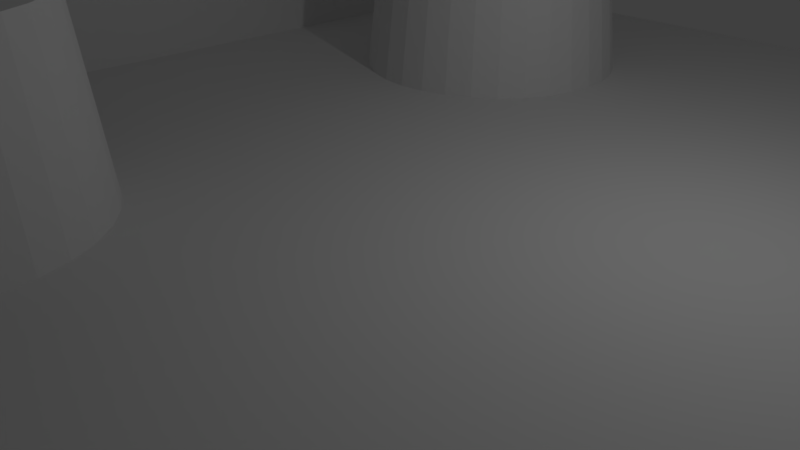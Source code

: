 # Source: blend.blend  (saved by Blender 2.79.0; exported with 4.5.12 LTS)
import bpy
from mathutils import Matrix  # noqa: F401  (used for matrix-valued properties, if any)

bpy.ops.wm.read_factory_settings(use_empty=True)
scene = bpy.context.scene
scene.name = 'Scene'

# ---- collections
col_collection_1 = bpy.data.collections.new('Collection 1'); scene.collection.children.link(col_collection_1)

# ---- world
world_world = bpy.data.worlds.new('World'); scene.world = world_world
world_world.color = (0.05088, 0.05088, 0.05088)
world_world.use_sun_shadow = False
world_world.sun_shadow_jitter_overblur = 0.0
world_world.cycles.sampling_method = 'MANUAL'

# ---- cameras
cam_camera = bpy.data.cameras.new('Camera')
cam_camera.clip_end = 100.0
cam_camera.lens = 35.0
cam_camera.sensor_width = 32.0
cam_camera.sensor_height = 18.0
cam_camera.ortho_scale = 7.314
cam_camera.dof.focus_distance = 0.0
cam_camera.dof.aperture_fstop = 128.0

# ---- lights
light_lamp = bpy.data.lights.new('Lamp', 'POINT')
light_lamp.transmission_factor = 0.0
light_lamp.cutoff_distance = 30.0
light_lamp.energy = 100.0
light_lamp.shadow_buffer_clip_start = 1.001
light_lamp.shadow_soft_size = 0.1
light_lamp.shadow_maximum_resolution = 0.006
light_lamp.use_absolute_resolution = True

# ---- meshes
me_cube_005 = bpy.data.meshes.new('Cube.005')
me_cube_005.from_pydata([(0.147, 130.6, 44.88), (0.147, 149.6, 44.88), (3.147, 149.6, 44.88), (3.147, 130.6, 44.88), (3.147, 122.6, 44.88), (0.147, 122.6, 44.88), (0.147, 130.6, 45.88), (0.147, 149.6, 45.88), (0.147, 157.6, 44.88), (3.147, 157.6, 44.88), (3.147, 149.6, 40.38), (3.147, 130.6, 40.38), (0.147, 122.6, 45.88), (3.147, 122.6, 40.38), (3.147, 121.6, 44.88), (0.147, 121.6, 44.88), (0.147, 157.6, 45.88), (3.147, 130.6, 45.88), (3.147, 149.6, 45.88), (3.147, 157.6, 40.38), (0.147, 158.6, 44.88), (3.147, 158.6, 44.88), (7.953, 130.6, 40.38), (7.953, 149.6, 40.38), (3.147, 122.6, 45.88), (0.147, 121.6, 45.88), (3.147, 121.6, 40.38), (20.15, 130.6, 40.38), (20.15, 122.6, 40.38), (3.147, 121.6, 45.88), (3.147, 157.6, 45.88), (0.147, 158.6, 45.88), (20.15, 130.6, 45.88), (20.15, 149.6, 45.88), (3.147, 158.6, 40.38), (20.15, 157.6, 40.38), (20.15, 149.6, 40.38), (3.147, 158.6, 45.88), (20.15, 122.6, 45.88), (0.147, 122.6, 52.88), (3.147, 122.6, 52.88), (0.147, 121.6, 52.88), (20.15, 121.6, 44.88), (20.15, 121.6, 40.38), (20.15, 130.6, 44.88), (20.15, 122.6, 44.88), (20.15, 130.6, 42.66), (20.15, 121.6, 45.88), (3.147, 121.6, 52.88), (20.15, 157.6, 45.88), (3.147, 157.6, 52.88), (0.147, 157.6, 52.88), (0.147, 158.6, 52.88), (20.15, 149.6, 44.88), (20.15, 158.6, 44.88), (20.15, 158.6, 40.38), (20.15, 157.6, 44.88), (20.15, 149.6, 42.66), (20.15, 158.6, 45.88), (3.147, 158.6, 52.88), (20.15, 122.6, 52.88), (20.15, 132.1, 42.66), (20.15, 148.0, 42.66), (20.15, 121.6, 52.88), (20.15, 157.6, 52.88), (20.15, 158.6, 52.88), (16.53, 132.7, 45.8), (16.13, 132.8, 45.8), (15.75, 133.0, 45.8), (15.43, 133.3, 45.8), (15.16, 133.6, 45.8), (14.96, 134.0, 45.8), (14.84, 134.4, 45.8), (14.8, 134.8, 45.8), (14.84, 135.2, 45.8), (14.96, 135.6, 45.8), (15.16, 136.0, 45.8), (15.43, 136.3, 45.8), (15.75, 136.6, 45.8), (16.13, 136.8, 45.8), (16.53, 136.9, 45.8), (16.95, 137.0, 45.8), (17.37, 136.9, 45.8), (17.78, 136.8, 45.8), (18.15, 136.6, 45.8), (18.48, 136.3, 45.8), (18.75, 136.0, 45.8), (18.95, 135.6, 45.8), (19.07, 135.2, 45.8), (19.11, 134.8, 45.8), (19.07, 134.4, 45.8), (18.95, 134.0, 45.8), (18.75, 133.6, 45.8), (18.48, 133.3, 45.8), (18.15, 133.0, 45.8), (17.78, 132.8, 45.8), (17.37, 132.7, 45.8), (16.95, 132.6, 45.8), (16.0, 132.5, 42.66), (16.47, 132.4, 42.66), (16.95, 132.3, 42.66), (17.44, 132.4, 42.66), (17.9, 132.5, 42.66), (18.33, 132.7, 42.66), (18.71, 133.0, 42.66), (19.02, 133.4, 42.66), (19.25, 133.9, 42.66), (19.39, 134.3, 42.66), (19.44, 134.8, 42.66), (19.39, 135.3, 42.66), (19.25, 135.8, 42.66), (19.02, 136.2, 42.66), (18.71, 136.6, 42.66), (18.33, 136.9, 42.66), (17.9, 137.1, 42.66), (17.44, 137.2, 42.66), (16.95, 137.3, 42.66), (16.47, 137.2, 42.66), (16.0, 137.1, 42.66), (15.57, 136.9, 42.66), (15.19, 136.6, 42.66), (14.89, 136.2, 42.66), (14.66, 135.8, 42.66), (14.51, 135.3, 42.66), (14.47, 134.8, 42.66), (14.51, 134.3, 42.66), (14.66, 133.9, 42.66), (14.89, 133.4, 42.66), (15.19, 133.0, 42.66), (15.57, 132.7, 42.66), (7.953, 130.6, 42.66), (7.953, 149.6, 42.66), (14.47, 145.3, 42.66), (14.51, 144.8, 42.66), (14.66, 144.4, 42.66), (14.89, 143.9, 42.66), (15.19, 143.5, 42.66), (15.57, 143.2, 42.66), (16.0, 143.0, 42.66), (16.47, 142.9, 42.66), (16.95, 142.8, 42.66), (17.44, 142.9, 42.66), (17.9, 143.0, 42.66), (18.33, 143.2, 42.66), (18.71, 143.5, 42.66), (19.02, 143.9, 42.66), (19.25, 144.4, 42.66), (19.39, 144.8, 42.66), (19.44, 145.3, 42.66), (19.39, 145.8, 42.66), (19.25, 146.3, 42.66), (19.02, 146.7, 42.66), (18.71, 147.1, 42.66), (18.33, 147.4, 42.66), (17.9, 147.6, 42.66), (17.44, 147.7, 42.66), (16.95, 147.8, 42.66), (16.47, 147.7, 42.66), (16.0, 147.6, 42.66), (15.57, 147.4, 42.66), (15.19, 147.1, 42.66), (14.89, 146.7, 42.66), (14.66, 146.3, 42.66), (14.51, 145.8, 42.66), (19.07, 144.9, 45.8), (19.11, 145.3, 45.8), (18.95, 144.5, 45.8), (18.75, 144.1, 45.8), (18.48, 143.8, 45.8), (18.15, 143.5, 45.8), (17.78, 143.3, 45.8), (17.37, 143.2, 45.8), (16.95, 143.1, 45.8), (16.53, 143.2, 45.8), (16.13, 143.3, 45.8), (15.75, 143.5, 45.8), (15.43, 143.8, 45.8), (15.16, 144.1, 45.8), (14.96, 144.5, 45.8), (14.84, 144.9, 45.8), (14.8, 145.3, 45.8), (14.84, 145.7, 45.8), (14.96, 146.1, 45.8), (15.16, 146.5, 45.8), (15.43, 146.8, 45.8), (15.75, 147.1, 45.8), (16.13, 147.3, 45.8), (16.53, 147.4, 45.8), (16.95, 147.5, 45.8), (17.37, 147.4, 45.8), (17.78, 147.3, 45.8), (18.15, 147.1, 45.8), (18.48, 146.8, 45.8), (18.75, 146.5, 45.8), (18.95, 146.1, 45.8), (19.07, 145.7, 45.8), (12.37, 6.265, 3.416), (12.71, 6.231, 3.416), (13.04, 6.131, 3.416), (13.35, 5.967, 3.416), (13.62, 5.748, 3.416), (13.84, 5.481, 3.416), (14.0, 5.175, 3.416), (14.1, 4.844, 3.416), (14.13, 4.5, 3.416), (14.1, 4.156, 3.416), (14.0, 3.825, 3.416), (13.84, 3.519, 3.416), (13.62, 3.252, 3.416), (13.35, 3.033, 3.416), (13.04, 2.869, 3.416), (12.71, 2.769, 3.416), (12.37, 2.735, 3.416), (12.02, 2.769, 3.416), (11.69, 2.869, 3.416), (11.39, 3.033, 3.416), (11.12, 3.252, 3.416), (10.9, 3.519, 3.416), (10.74, 3.825, 3.416), (10.64, 4.156, 3.416), (10.6, 4.5, 3.416), (10.64, 4.844, 3.416), (10.74, 5.175, 3.416), (10.9, 5.481, 3.416), (11.12, 5.748, 3.416), (11.39, 5.967, 3.416), (11.69, 6.131, 3.416), (12.02, 6.231, 3.416), (12.37, -2.735, 3.416), (12.71, -2.769, 3.416), (13.04, -2.869, 3.416), (13.35, -3.032, 3.416), (13.62, -3.252, 3.416), (13.84, -3.519, 3.416), (14.0, -3.824, 3.416), (14.1, -4.156, 3.416), (14.13, -4.5, 3.416), (14.1, -4.844, 3.416), (14.0, -5.176, 3.416), (13.84, -5.481, 3.416), (13.62, -5.748, 3.416), (13.35, -5.968, 3.416), (13.04, -6.131, 3.416), (12.71, -6.231, 3.416), (12.37, -6.265, 3.416), (12.02, -6.231, 3.416), (11.69, -6.131, 3.416), (11.39, -5.968, 3.416), (11.12, -5.748, 3.416), (10.9, -5.481, 3.416), (10.74, -5.176, 3.416), (10.64, -4.844, 3.416), (10.6, -4.5, 3.416), (10.64, -4.156, 3.416), (10.74, -3.824, 3.416), (10.9, -3.519, 3.416), (11.12, -3.252, 3.416), (11.39, -3.032, 3.416), (11.69, -2.869, 3.416), (12.02, -2.769, 3.416), (8.368, -9.0, -1.47), (8.368, -9.0, 1.03), (8.368, 9.0, -1.47), (8.368, 9.0, 1.03), (20.37, -9.0, -1.47), (20.37, -9.0, 1.03), (20.37, 9.0, -1.47), (20.37, 9.0, 1.03), (5.368, 9.0, -1.47), (5.368, -9.0, -1.47), (5.368, -9.0, 1.03), (5.368, 9.0, 1.03), (8.368, -9.0, 3.03), (8.368, 9.0, 3.03), (5.368, -9.0, 3.03), (5.368, 9.0, 3.03), (8.368, -9.0, 4.03), (8.368, 9.0, 4.03), (5.368, -9.0, 4.03), (5.368, 9.0, 4.03), (5.368, 17.5, 3.03), (8.368, 17.5, 3.03), (8.368, -17.5, 3.03), (5.368, -17.5, 3.03), (5.368, 17.5, 4.03), (8.368, 17.5, 4.03), (8.368, -17.5, 4.03), (5.368, -17.5, 4.03), (5.368, 18.5, 3.03), (8.368, 18.5, 3.03), (8.368, -18.5, 3.03), (5.368, -18.5, 3.03), (5.368, 18.5, 4.03), (8.368, 18.5, 4.03), (8.368, -18.5, 4.03), (5.368, -18.5, 4.03), (5.368, 17.5, 11.03), (8.368, 17.5, 11.03), (8.368, -17.5, 11.03), (5.368, -17.5, 11.03), (5.368, 18.5, 11.03), (8.368, 18.5, 11.03), (8.368, -18.5, 11.03), (5.368, -18.5, 11.03), (-1.632, -9.0, 3.03), (-1.632, 9.0, 3.03), (-1.632, -9.0, 4.03), (-1.632, 9.0, 4.03), (-1.632, -17.5, 4.03), (-1.632, -17.5, 3.03), (-1.632, 17.5, 4.03), (-1.632, 17.5, 3.03), (-1.632, -18.5, 4.03), (-1.632, -18.5, 3.03), (-1.632, 18.5, 4.03), (-1.632, 18.5, 3.03), (-1.632, 18.5, 11.03), (-1.632, 17.5, 11.03), (-1.632, -18.5, 11.03), (-1.632, -17.5, 11.03), (14.36, -4.897, 1.03), (14.4, -4.5, 1.03), (14.36, -4.103, 1.03), (14.25, -5.279, 1.03), (14.06, -5.63, 1.03), (13.15, -6.38, 1.03), (13.5, -6.192, 1.03), (13.81, -5.939, 1.03), (12.77, -6.496, 1.03), (11.97, -6.496, 1.03), (12.37, -6.535, 1.03), (11.24, -6.192, 1.03), (11.59, -6.38, 1.03), (10.93, -5.939, 1.03), (10.68, -5.63, 1.03), (10.49, -5.279, 1.03), (10.33, -4.5, 1.03), (10.37, -4.897, 1.03), (10.37, -4.103, 1.03), (14.25, -3.721, 1.03), (14.06, -3.37, 1.03), (10.49, -3.721, 1.03), (13.81, -3.061, 1.03), (10.93, -3.061, 1.03), (10.68, -3.37, 1.03), (13.5, -2.808, 1.03), (11.24, -2.808, 1.03), (11.59, -2.62, 1.03), (13.15, -2.62, 1.03), (11.97, -2.504, 1.03), (12.77, -2.504, 1.03), (12.37, -2.465, 1.03), (14.4, 4.5, 1.03), (14.36, 4.103, 1.03), (14.36, 4.897, 1.03), (14.25, 3.721, 1.03), (14.06, 3.37, 1.03), (13.81, 3.061, 1.03), (13.5, 2.808, 1.03), (12.77, 2.504, 1.03), (13.15, 2.62, 1.03), (12.37, 2.465, 1.03), (11.97, 2.504, 1.03), (11.59, 2.62, 1.03), (11.24, 2.808, 1.03), (10.49, 3.721, 1.03), (10.68, 3.37, 1.03), (10.93, 3.061, 1.03), (10.37, 4.103, 1.03), (10.33, 4.5, 1.03), (10.37, 4.897, 1.03), (14.25, 5.279, 1.03), (14.06, 5.63, 1.03), (10.68, 5.63, 1.03), (10.49, 5.279, 1.03), (13.81, 5.939, 1.03), (10.93, 5.939, 1.03), (13.5, 6.192, 1.03), (11.24, 6.192, 1.03), (13.15, 6.38, 1.03), (11.59, 6.38, 1.03), (12.77, 6.496, 1.03), (12.37, 6.535, 1.03), (11.97, 6.496, 1.03)], [], [(0, 1, 2, 3), (0, 3, 4, 5), (1, 0, 6, 7), (2, 1, 8, 9), (3, 2, 10, 11), (6, 0, 5, 12), (4, 3, 11, 13), (5, 4, 14, 15), (1, 7, 16, 8), (7, 6, 17, 18), (2, 9, 19, 10), (9, 8, 20, 21), (22, 11, 10, 23), (17, 6, 12, 24), (12, 5, 15, 25), (14, 4, 13, 26), (13, 11, 22, 27, 28), (15, 14, 29, 25), (7, 18, 30, 16), (8, 16, 31, 20), (18, 17, 32, 33), (9, 21, 34, 19), (10, 19, 35, 36, 23), (21, 20, 31, 37), (17, 24, 38, 32), (24, 12, 39, 40), (12, 25, 41, 39), (42, 14, 26, 43), (26, 13, 28, 43), (44, 45, 28, 27, 46), (29, 14, 42, 47), (25, 29, 48, 41), (30, 18, 33, 49), (16, 30, 50, 51), (31, 16, 51, 52), (44, 53, 33, 32), (21, 54, 55, 34), (19, 34, 55, 35), (56, 53, 57, 36, 35), (21, 37, 58, 54), (37, 31, 52, 59), (24, 40, 60, 38), (44, 32, 38, 45), (40, 39, 41, 48), (45, 42, 43, 28), (53, 44, 46, 61, 62, 57), (48, 29, 47, 63), (45, 38, 47, 42), (50, 30, 49, 64), (33, 53, 56, 49), (51, 50, 59, 52), (54, 56, 35, 55), (37, 59, 65, 58), (49, 56, 54, 58), (40, 48, 63, 60), (47, 38, 60, 63), (59, 50, 64, 65), (49, 58, 65, 64), (66, 67, 68, 69, 70, 71, 72, 73, 74, 75, 76, 77, 78, 79, 80, 81, 82, 83, 84, 85, 86, 87, 88, 89, 90, 91, 92, 93, 94, 95, 96, 97), (98, 67, 66, 99), (99, 66, 97, 100), (100, 97, 96, 101), (101, 96, 95, 102), (102, 95, 94, 103), (103, 94, 93, 104), (104, 93, 92, 105), (105, 92, 91, 106), (106, 91, 90, 107), (107, 90, 89, 108), (108, 89, 88, 109), (109, 88, 87, 110), (110, 87, 86, 111), (111, 86, 85, 112), (112, 85, 84, 113), (113, 84, 83, 114), (114, 83, 82, 115), (115, 82, 81, 116), (116, 81, 80, 117), (117, 80, 79, 118), (118, 79, 78, 119), (119, 78, 77, 120), (120, 77, 76, 121), (121, 76, 75, 122), (122, 75, 74, 123), (123, 74, 73, 124), (124, 73, 72, 125), (125, 72, 71, 126), (126, 71, 70, 127), (127, 70, 69, 128), (128, 69, 68, 129), (129, 68, 67, 98), (61, 46, 130, 124, 125, 126, 127, 128, 129, 98, 99, 100, 101, 102, 103, 104, 105, 106, 107, 108), (62, 61, 108, 109, 110, 111, 112, 113, 114, 115, 116, 117, 118, 119, 120, 121, 122, 123, 124, 130, 131, 132, 133, 134, 135, 136, 137, 138, 139, 140, 141, 142, 143, 144, 145, 146, 147, 148), (46, 27, 22, 130), (57, 62, 148, 149, 150, 151, 152, 153, 154, 155, 156, 157, 158, 159, 160, 161, 162, 163, 132, 131), (147, 164, 165, 148), (146, 166, 164, 147), (145, 167, 166, 146), (144, 168, 167, 145), (143, 169, 168, 144), (142, 170, 169, 143), (141, 171, 170, 142), (140, 172, 171, 141), (139, 173, 172, 140), (138, 174, 173, 139), (137, 175, 174, 138), (136, 176, 175, 137), (135, 177, 176, 136), (134, 178, 177, 135), (133, 179, 178, 134), (132, 180, 179, 133), (22, 23, 131, 130), (23, 36, 57, 131), (163, 181, 180, 132), (162, 182, 181, 163), (161, 183, 182, 162), (160, 184, 183, 161), (159, 185, 184, 160), (158, 186, 185, 159), (157, 187, 186, 158), (156, 188, 187, 157), (155, 189, 188, 156), (154, 190, 189, 155), (153, 191, 190, 154), (152, 192, 191, 153), (151, 193, 192, 152), (150, 194, 193, 151), (149, 195, 194, 150), (148, 165, 195, 149), (173, 174, 175, 176, 177, 178, 179, 180, 181, 182, 183, 184, 185, 186, 187, 188, 189, 190, 191, 192, 193, 194, 195, 165, 164, 166, 167, 168, 169, 170, 171, 172), (197, 196, 227, 226, 225, 224, 223, 222, 221, 220, 219, 218, 217, 216, 215, 214, 213, 212, 211, 210, 209, 208, 207, 206, 205, 204, 203, 202, 201, 200, 199, 198), (229, 228, 259, 258, 257, 256, 255, 254, 253, 252, 251, 250, 249, 248, 247, 246, 245, 244, 243, 242, 241, 240, 239, 238, 237, 236, 235, 234, 233, 232, 231, 230), (263, 262, 268, 271), (262, 263, 267, 266), (266, 267, 265, 264), (264, 265, 261, 260), (262, 266, 264, 260), (267, 352, 353, 355, 356, 357, 358, 360, 359, 361, 362, 363, 364, 367, 366, 365, 368, 369, 263, 261, 336, 338, 341, 344, 343, 346, 347, 349, 351, 350, 348, 345, 342, 340, 339, 322, 321, 265), (269, 270, 271, 268), (260, 261, 270, 269), (271, 270, 274, 275), (262, 260, 269, 268), (274, 272, 282, 283), (263, 271, 275, 273), (261, 263, 273, 272), (270, 261, 272, 274), (276, 277, 279, 278), (292, 288, 315, 314), (275, 274, 304, 305), (272, 273, 277, 276), (281, 280, 288, 289), (284, 285, 297, 296), (272, 276, 286, 282), (279, 277, 285, 284), (277, 273, 281, 285), (299, 287, 308, 319), (273, 275, 280, 281), (276, 278, 287, 286), (291, 290, 294, 295), (289, 288, 292, 293), (285, 281, 289, 293), (291, 295, 312, 313), (285, 293, 301, 297), (283, 282, 290, 291), (295, 303, 318, 312), (282, 286, 294, 290), (296, 297, 301, 300), (298, 299, 303, 302), (283, 291, 313, 309), (293, 292, 300, 301), (284, 296, 317, 310), (286, 287, 299, 298), (294, 286, 298, 302), (295, 294, 302, 303), (305, 304, 306, 307), (305, 307, 310, 311), (306, 304, 309, 308), (308, 309, 313, 312), (311, 310, 314, 315), (308, 312, 318, 319), (314, 310, 317, 316), (296, 300, 316, 317), (287, 278, 306, 308), (278, 279, 307, 306), (300, 292, 314, 316), (279, 284, 310, 307), (303, 299, 319, 318), (280, 275, 305, 311), (274, 283, 309, 304), (288, 280, 311, 315), (320, 321, 236, 237), (327, 324, 239, 240), (324, 323, 238, 239), (338, 336, 252, 253), (322, 339, 234, 235), (321, 322, 235, 236), (340, 342, 232, 233), (351, 349, 259, 228), (329, 330, 244, 245), (344, 341, 254, 255), (330, 328, 243, 244), (349, 347, 258, 259), (342, 345, 231, 232), (331, 332, 246, 247), (345, 348, 230, 231), (326, 327, 240, 241), (346, 343, 256, 257), (341, 338, 253, 254), (325, 326, 241, 242), (333, 331, 247, 248), (335, 334, 249, 250), (350, 351, 228, 229), (339, 340, 233, 234), (336, 337, 251, 252), (323, 320, 237, 238), (332, 329, 245, 246), (347, 346, 257, 258), (348, 350, 229, 230), (328, 325, 242, 243), (337, 335, 250, 251), (343, 344, 255, 256), (265, 321, 320, 323, 324, 327, 326, 325, 328, 330, 329, 332, 331, 333, 334, 335, 337, 336, 261), (334, 333, 248, 249), (353, 352, 204, 205), (357, 356, 207, 208), (356, 355, 206, 207), (370, 369, 220, 221), (354, 371, 202, 203), (352, 354, 203, 204), (372, 375, 200, 201), (382, 383, 227, 196), (362, 361, 212, 213), (373, 374, 222, 223), (361, 359, 211, 212), (383, 380, 226, 227), (375, 377, 199, 200), (364, 363, 214, 215), (377, 379, 198, 199), (358, 357, 208, 209), (378, 376, 224, 225), (374, 370, 221, 222), (360, 358, 209, 210), (367, 364, 215, 216), (365, 366, 217, 218), (381, 382, 196, 197), (371, 372, 201, 202), (369, 368, 219, 220), (355, 353, 205, 206), (363, 362, 213, 214), (380, 378, 225, 226), (379, 381, 197, 198), (359, 360, 210, 211), (368, 365, 218, 219), (376, 373, 223, 224), (263, 369, 370, 374, 373, 376, 378, 380, 383, 382, 381, 379, 377, 375, 372, 371, 354, 352, 267), (366, 367, 216, 217)])
me_cube_005.use_remesh_preserve_volume = False
me_cube_005.use_remesh_preserve_attributes = False
me_cube_005.use_mirror_vertex_groups = False
me_cube_005.update()
me_cube_001 = bpy.data.meshes.new('Cube.001')
me_cube_001.from_pydata([(-2.0, 6.265, 3.636), (-1.656, 6.231, 3.636), (-1.325, 6.131, 3.636), (-1.019, 5.967, 3.636), (-0.752, 5.748, 3.636), (-0.5325, 5.481, 3.636), (-0.3694, 5.175, 3.636), (-0.269, 4.844, 3.636), (-0.2351, 4.5, 3.636), (-0.269, 4.156, 3.636), (-0.3694, 3.825, 3.636), (-0.5325, 3.519, 3.636), (-0.752, 3.252, 3.636), (-1.019, 3.033, 3.636), (-1.325, 2.869, 3.636), (-1.656, 2.769, 3.636), (-2.0, 2.735, 3.636), (-2.344, 2.769, 3.636), (-2.675, 2.869, 3.636), (-2.981, 3.033, 3.636), (-3.248, 3.252, 3.636), (-3.467, 3.519, 3.636), (-3.631, 3.825, 3.636), (-3.731, 4.156, 3.636), (-3.765, 4.5, 3.636), (-3.731, 4.844, 3.636), (-3.631, 5.175, 3.636), (-3.467, 5.481, 3.636), (-3.248, 5.748, 3.636), (-2.981, 5.967, 3.636), (-2.675, 6.131, 3.636), (-2.344, 6.231, 3.636), (-2.0, -2.735, 3.636), (-1.656, -2.769, 3.636), (-1.324, -2.869, 3.636), (-1.019, -3.032, 3.636), (-0.7518, -3.252, 3.636), (-0.5323, -3.519, 3.636), (-0.3692, -3.824, 3.636), (-0.2687, -4.156, 3.636), (-0.2348, -4.5, 3.636), (-0.2687, -4.844, 3.636), (-0.3692, -5.176, 3.636), (-0.5323, -5.481, 3.636), (-0.7518, -5.748, 3.636), (-1.019, -5.968, 3.636), (-1.324, -6.131, 3.636), (-1.656, -6.231, 3.636), (-2.0, -6.265, 3.636), (-2.344, -6.231, 3.636), (-2.676, -6.131, 3.636), (-2.981, -5.968, 3.636), (-3.248, -5.748, 3.636), (-3.468, -5.481, 3.636), (-3.631, -5.176, 3.636), (-3.731, -4.844, 3.636), (-3.765, -4.5, 3.636), (-3.731, -4.156, 3.636), (-3.631, -3.824, 3.636), (-3.468, -3.519, 3.636), (-3.248, -3.252, 3.636), (-2.981, -3.032, 3.636), (-2.676, -2.869, 3.636), (-2.344, -2.769, 3.636), (-6.0, -9.0, -1.25), (-6.0, -9.0, 1.25), (-6.0, 9.0, -1.25), (-6.0, 9.0, 1.25), (6.0, -9.0, -1.25), (6.0, -9.0, 1.25), (6.0, 9.0, -1.25), (6.0, 9.0, 1.25), (-9.0, 9.0, -1.25), (-9.0, -9.0, -1.25), (-9.0, -9.0, 1.25), (-9.0, 9.0, 1.25), (-6.0, -9.0, 3.25), (-6.0, 9.0, 3.25), (-9.0, -9.0, 3.25), (-9.0, 9.0, 3.25), (-6.0, -9.0, 4.25), (-6.0, 9.0, 4.25), (-9.0, -9.0, 4.25), (-9.0, 9.0, 4.25), (-9.0, 17.5, 3.25), (-6.0, 17.5, 3.25), (-6.0, -17.5, 3.25), (-9.0, -17.5, 3.25), (-9.0, 17.5, 4.25), (-6.0, 17.5, 4.25), (-6.0, -17.5, 4.25), (-9.0, -17.5, 4.25), (-9.0, 18.5, 3.25), (-6.0, 18.5, 3.25), (-6.0, -18.5, 3.25), (-9.0, -18.5, 3.25), (-9.0, 18.5, 4.25), (-6.0, 18.5, 4.25), (-6.0, -18.5, 4.25), (-9.0, -18.5, 4.25), (-9.0, 17.5, 11.25), (-6.0, 17.5, 11.25), (-6.0, -17.5, 11.25), (-9.0, -17.5, 11.25), (-9.0, 18.5, 11.25), (-6.0, 18.5, 11.25), (-6.0, -18.5, 11.25), (-9.0, -18.5, 11.25), (-16.0, -9.0, 3.25), (-16.0, 9.0, 3.25), (-16.0, -9.0, 4.25), (-16.0, 9.0, 4.25), (-16.0, -17.5, 4.25), (-16.0, -17.5, 3.25), (-16.0, 17.5, 4.25), (-16.0, 17.5, 3.25), (-16.0, -18.5, 4.25), (-16.0, -18.5, 3.25), (-16.0, 18.5, 4.25), (-16.0, 18.5, 3.25), (-16.0, 18.5, 11.25), (-16.0, 17.5, 11.25), (-16.0, -18.5, 11.25), (-16.0, -17.5, 11.25), (-0.004483, -4.897, 1.25), (0.03461, -4.5, 1.25), (-0.004483, -4.103, 1.25), (-0.1203, -5.279, 1.25), (-0.3083, -5.63, 1.25), (-1.221, -6.38, 1.25), (-0.8696, -6.192, 1.25), (-0.5613, -5.939, 1.25), (-1.603, -6.496, 1.25), (-2.397, -6.496, 1.25), (-2.0, -6.535, 1.25), (-3.13, -6.192, 1.25), (-2.779, -6.38, 1.25), (-3.439, -5.939, 1.25), (-3.692, -5.63, 1.25), (-3.88, -5.279, 1.25), (-4.035, -4.5, 1.25), (-3.996, -4.897, 1.25), (-3.996, -4.103, 1.25), (-0.1203, -3.721, 1.25), (-0.3083, -3.37, 1.25), (-3.88, -3.721, 1.25), (-0.5613, -3.061, 1.25), (-3.439, -3.061, 1.25), (-3.692, -3.37, 1.25), (-0.8696, -2.808, 1.25), (-3.13, -2.808, 1.25), (-2.779, -2.62, 1.25), (-1.221, -2.62, 1.25), (-2.397, -2.504, 1.25), (-1.603, -2.504, 1.25), (-2.0, -2.465, 1.25), (0.0346, 4.5, 1.25), (-0.004495, 4.103, 1.25), (-0.004496, 4.897, 1.25), (-0.1203, 3.721, 1.25), (-0.3083, 3.37, 1.25), (-0.5613, 3.061, 1.25), (-0.8696, 2.808, 1.25), (-1.603, 2.504, 1.25), (-1.221, 2.62, 1.25), (-2.0, 2.465, 1.25), (-2.397, 2.504, 1.25), (-2.779, 2.62, 1.25), (-3.13, 2.808, 1.25), (-3.88, 3.721, 1.25), (-3.692, 3.37, 1.25), (-3.439, 3.061, 1.25), (-3.996, 4.103, 1.25), (-4.035, 4.5, 1.25), (-3.996, 4.897, 1.25), (-0.1203, 5.279, 1.25), (-0.3083, 5.63, 1.25), (-3.692, 5.63, 1.25), (-3.88, 5.279, 1.25), (-0.5613, 5.939, 1.25), (-3.439, 5.939, 1.25), (-0.8696, 6.192, 1.25), (-3.13, 6.192, 1.25), (-1.221, 6.38, 1.25), (-2.779, 6.38, 1.25), (-1.603, 6.496, 1.25), (-2.0, 6.535, 1.25), (-2.397, 6.496, 1.25)], [], [(1, 0, 31, 30, 29, 28, 27, 26, 25, 24, 23, 22, 21, 20, 19, 18, 17, 16, 15, 14, 13, 12, 11, 10, 9, 8, 7, 6, 5, 4, 3, 2), (33, 32, 63, 62, 61, 60, 59, 58, 57, 56, 55, 54, 53, 52, 51, 50, 49, 48, 47, 46, 45, 44, 43, 42, 41, 40, 39, 38, 37, 36, 35, 34), (67, 66, 72, 75), (66, 67, 71, 70), (70, 71, 69, 68), (68, 69, 65, 64), (66, 70, 68, 64), (71, 156, 157, 159, 160, 161, 162, 164, 163, 165, 166, 167, 168, 171, 170, 169, 172, 173, 67, 65, 140, 142, 145, 148, 147, 150, 151, 153, 155, 154, 152, 149, 146, 144, 143, 126, 125, 69), (73, 74, 75, 72), (64, 65, 74, 73), (75, 74, 78, 79), (66, 64, 73, 72), (78, 76, 86, 87), (67, 75, 79, 77), (65, 67, 77, 76), (74, 65, 76, 78), (80, 81, 83, 82), (96, 92, 119, 118), (79, 78, 108, 109), (76, 77, 81, 80), (85, 84, 92, 93), (88, 89, 101, 100), (76, 80, 90, 86), (83, 81, 89, 88), (81, 77, 85, 89), (103, 91, 112, 123), (77, 79, 84, 85), (80, 82, 91, 90), (95, 94, 98, 99), (93, 92, 96, 97), (89, 85, 93, 97), (95, 99, 116, 117), (89, 97, 105, 101), (87, 86, 94, 95), (99, 107, 122, 116), (86, 90, 98, 94), (100, 101, 105, 104), (102, 103, 107, 106), (87, 95, 117, 113), (97, 96, 104, 105), (88, 100, 121, 114), (90, 91, 103, 102), (98, 90, 102, 106), (99, 98, 106, 107), (109, 108, 110, 111), (109, 111, 114, 115), (110, 108, 113, 112), (112, 113, 117, 116), (115, 114, 118, 119), (112, 116, 122, 123), (118, 114, 121, 120), (100, 104, 120, 121), (91, 82, 110, 112), (82, 83, 111, 110), (104, 96, 118, 120), (83, 88, 114, 111), (107, 103, 123, 122), (84, 79, 109, 115), (78, 87, 113, 108), (92, 84, 115, 119), (124, 125, 40, 41), (131, 128, 43, 44), (128, 127, 42, 43), (142, 140, 56, 57), (126, 143, 38, 39), (125, 126, 39, 40), (144, 146, 36, 37), (155, 153, 63, 32), (133, 134, 48, 49), (148, 145, 58, 59), (134, 132, 47, 48), (153, 151, 62, 63), (146, 149, 35, 36), (135, 136, 50, 51), (149, 152, 34, 35), (130, 131, 44, 45), (150, 147, 60, 61), (145, 142, 57, 58), (129, 130, 45, 46), (137, 135, 51, 52), (139, 138, 53, 54), (154, 155, 32, 33), (143, 144, 37, 38), (140, 141, 55, 56), (127, 124, 41, 42), (136, 133, 49, 50), (151, 150, 61, 62), (152, 154, 33, 34), (132, 129, 46, 47), (141, 139, 54, 55), (147, 148, 59, 60), (69, 125, 124, 127, 128, 131, 130, 129, 132, 134, 133, 136, 135, 137, 138, 139, 141, 140, 65), (138, 137, 52, 53), (157, 156, 8, 9), (161, 160, 11, 12), (160, 159, 10, 11), (174, 173, 24, 25), (158, 175, 6, 7), (156, 158, 7, 8), (176, 179, 4, 5), (186, 187, 31, 0), (166, 165, 16, 17), (177, 178, 26, 27), (165, 163, 15, 16), (187, 184, 30, 31), (179, 181, 3, 4), (168, 167, 18, 19), (181, 183, 2, 3), (162, 161, 12, 13), (182, 180, 28, 29), (178, 174, 25, 26), (164, 162, 13, 14), (171, 168, 19, 20), (169, 170, 21, 22), (185, 186, 0, 1), (175, 176, 5, 6), (173, 172, 23, 24), (159, 157, 9, 10), (167, 166, 17, 18), (184, 182, 29, 30), (183, 185, 1, 2), (163, 164, 14, 15), (172, 169, 22, 23), (180, 177, 27, 28), (67, 173, 174, 178, 177, 180, 182, 184, 187, 186, 185, 183, 181, 179, 176, 175, 158, 156, 71), (170, 171, 20, 21)])
me_cube_001.use_remesh_preserve_volume = False
me_cube_001.use_remesh_preserve_attributes = False
me_cube_001.use_mirror_vertex_groups = False
me_cube_001.update()
me_cube_002 = bpy.data.meshes.new('Cube.002')
me_cube_002.from_pydata([(-6.0, 9.5, 3.25), (-6.0, -9.5, 3.25), (-9.0, -9.5, 3.25), (-9.0, 9.5, 3.25), (-9.0, 17.5, 3.25), (-6.0, 17.5, 3.25), (-6.0, 9.5, 4.25), (-6.0, -9.5, 4.25), (-6.0, -17.5, 3.25), (-9.0, -17.5, 3.25), (-9.0, -9.5, -1.25), (-9.0, 9.5, -1.25), (-6.0, 17.5, 4.25), (-9.0, 17.5, -1.25), (-9.0, 18.5, 3.25), (-6.0, 18.5, 3.25), (-6.0, -17.5, 4.25), (-9.0, 9.5, 4.25), (-9.0, -9.5, 4.25), (-9.0, -17.5, -1.25), (-6.0, -18.5, 3.25), (-9.0, -18.5, 3.25), (-13.81, 9.5, -1.25), (-13.81, -9.5, -1.25), (-9.0, 17.5, 4.25), (-6.0, 18.5, 4.25), (-9.0, 18.5, -1.25), (-26.0, 9.5, -1.25), (-26.0, 17.5, -1.25), (-9.0, 18.5, 4.25), (-9.0, -17.5, 4.25), (-6.0, -18.5, 4.25), (-26.0, 9.5, 4.25), (-26.0, -9.5, 4.25), (-9.0, -18.5, -1.25), (-26.0, -17.5, -1.25), (-26.0, -9.5, -1.25), (-9.0, -18.5, 4.25), (-26.0, 17.5, 4.25), (-6.0, 17.5, 11.25), (-9.0, 17.5, 11.25), (-6.0, 18.5, 11.25), (-26.0, 18.5, 3.25), (-26.0, 18.5, -1.25), (-26.0, 9.5, 3.25), (-26.0, 17.5, 3.25), (-26.0, 9.5, 1.03), (-26.0, 18.5, 4.25), (-9.0, 18.5, 11.25), (-26.0, -17.5, 4.25), (-9.0, -17.5, 11.25), (-6.0, -17.5, 11.25), (-6.0, -18.5, 11.25), (-26.0, -9.5, 3.25), (-26.0, -18.5, 3.25), (-26.0, -18.5, -1.25), (-26.0, -17.5, 3.25), (-26.0, -9.5, 1.03), (-26.0, -18.5, 4.25), (-9.0, -18.5, 11.25), (-26.0, 17.5, 11.25), (-26.0, 7.908, 1.03), (-26.0, -7.908, 1.03), (-26.0, 18.5, 11.25), (-26.0, -17.5, 11.25), (-26.0, -18.5, 11.25), (-22.39, 7.366, 4.166), (-21.98, 7.243, 4.166), (-21.61, 7.044, 4.166), (-21.28, 6.775, 4.166), (-21.01, 6.448, 4.166), (-20.81, 6.076, 4.166), (-20.69, 5.671, 4.166), (-20.65, 5.25, 4.166), (-20.69, 4.829, 4.166), (-20.81, 4.424, 4.166), (-21.01, 4.052, 4.166), (-21.28, 3.725, 4.166), (-21.61, 3.456, 4.166), (-21.98, 3.257, 4.166), (-22.39, 3.134, 4.166), (-22.81, 3.093, 4.166), (-23.23, 3.134, 4.166), (-23.63, 3.257, 4.166), (-24.0, 3.456, 4.166), (-24.33, 3.725, 4.166), (-24.6, 4.052, 4.166), (-24.8, 4.424, 4.166), (-24.92, 4.829, 4.166), (-24.96, 5.25, 4.166), (-24.92, 5.671, 4.166), (-24.8, 6.076, 4.166), (-24.6, 6.448, 4.166), (-24.33, 6.775, 4.166), (-24.0, 7.044, 4.166), (-23.63, 7.243, 4.166), (-23.23, 7.366, 4.166), (-22.81, 7.407, 4.166), (-21.85, 7.547, 1.03), (-22.32, 7.689, 1.03), (-22.81, 7.737, 1.03), (-23.29, 7.689, 1.03), (-23.76, 7.547, 1.03), (-24.19, 7.318, 1.03), (-24.56, 7.008, 1.03), (-24.87, 6.632, 1.03), (-25.1, 6.202, 1.03), (-25.25, 5.735, 1.03), (-25.29, 5.25, 1.03), (-25.25, 4.765, 1.03), (-25.1, 4.298, 1.03), (-24.87, 3.868, 1.03), (-24.56, 3.492, 1.03), (-24.19, 3.182, 1.03), (-23.76, 2.953, 1.03), (-23.29, 2.811, 1.03), (-22.81, 2.763, 1.03), (-22.32, 2.811, 1.03), (-21.85, 2.953, 1.03), (-21.42, 3.182, 1.03), (-21.05, 3.492, 1.03), (-20.74, 3.868, 1.03), (-20.51, 4.298, 1.03), (-20.37, 4.765, 1.03), (-20.32, 5.25, 1.03), (-20.37, 5.735, 1.03), (-20.51, 6.202, 1.03), (-20.74, 6.632, 1.03), (-21.05, 7.008, 1.03), (-21.42, 7.318, 1.03), (-13.81, 9.5, 1.03), (-13.81, -9.5, 1.03), (-20.32, -5.25, 1.03), (-20.37, -4.765, 1.03), (-20.51, -4.298, 1.03), (-20.74, -3.868, 1.03), (-21.05, -3.492, 1.03), (-21.42, -3.182, 1.03), (-21.85, -2.953, 1.03), (-22.32, -2.811, 1.03), (-22.81, -2.763, 1.03), (-23.29, -2.811, 1.03), (-23.76, -2.953, 1.03), (-24.19, -3.182, 1.03), (-24.56, -3.492, 1.03), (-24.87, -3.868, 1.03), (-25.1, -4.298, 1.03), (-25.25, -4.765, 1.03), (-25.29, -5.25, 1.03), (-25.25, -5.735, 1.03), (-25.1, -6.202, 1.03), (-24.87, -6.632, 1.03), (-24.56, -7.008, 1.03), (-24.19, -7.318, 1.03), (-23.76, -7.547, 1.03), (-23.29, -7.689, 1.03), (-22.81, -7.737, 1.03), (-22.32, -7.689, 1.03), (-21.85, -7.547, 1.03), (-21.42, -7.318, 1.03), (-21.05, -7.008, 1.03), (-20.74, -6.632, 1.03), (-20.51, -6.202, 1.03), (-20.37, -5.735, 1.03), (-24.92, -4.829, 4.166), (-24.96, -5.25, 4.166), (-24.8, -4.424, 4.166), (-24.6, -4.051, 4.166), (-24.33, -3.724, 4.166), (-24.0, -3.456, 4.166), (-23.63, -3.257, 4.166), (-23.23, -3.134, 4.166), (-22.81, -3.093, 4.166), (-22.39, -3.134, 4.166), (-21.98, -3.257, 4.166), (-21.61, -3.456, 4.166), (-21.28, -3.724, 4.166), (-21.01, -4.051, 4.166), (-20.81, -4.424, 4.166), (-20.69, -4.829, 4.166), (-20.65, -5.25, 4.166), (-20.69, -5.671, 4.166), (-20.81, -6.076, 4.166), (-21.01, -6.449, 4.166), (-21.28, -6.776, 4.166), (-21.61, -7.044, 4.166), (-21.98, -7.243, 4.166), (-22.39, -7.366, 4.166), (-22.81, -7.407, 4.166), (-23.23, -7.366, 4.166), (-23.63, -7.243, 4.166), (-24.0, -7.044, 4.166), (-24.33, -6.776, 4.166), (-24.6, -6.449, 4.166), (-24.8, -6.076, 4.166), (-24.92, -5.671, 4.166)], [], [(0, 1, 2, 3), (0, 3, 4, 5), (1, 0, 6, 7), (2, 1, 8, 9), (3, 2, 10, 11), (6, 0, 5, 12), (4, 3, 11, 13), (5, 4, 14, 15), (1, 7, 16, 8), (7, 6, 17, 18), (2, 9, 19, 10), (9, 8, 20, 21), (22, 11, 10, 23), (17, 6, 12, 24), (12, 5, 15, 25), (14, 4, 13, 26), (13, 11, 22, 27, 28), (15, 14, 29, 25), (7, 18, 30, 16), (8, 16, 31, 20), (18, 17, 32, 33), (9, 21, 34, 19), (10, 19, 35, 36, 23), (21, 20, 31, 37), (17, 24, 38, 32), (24, 12, 39, 40), (12, 25, 41, 39), (42, 14, 26, 43), (26, 13, 28, 43), (44, 45, 28, 27, 46), (29, 14, 42, 47), (25, 29, 48, 41), (30, 18, 33, 49), (16, 30, 50, 51), (31, 16, 51, 52), (44, 53, 33, 32), (21, 54, 55, 34), (19, 34, 55, 35), (56, 53, 57, 36, 35), (21, 37, 58, 54), (37, 31, 52, 59), (24, 40, 60, 38), (44, 32, 38, 45), (40, 39, 41, 48), (45, 42, 43, 28), (53, 44, 46, 61, 62, 57), (48, 29, 47, 63), (45, 38, 47, 42), (50, 30, 49, 64), (33, 53, 56, 49), (51, 50, 59, 52), (54, 56, 35, 55), (37, 59, 65, 58), (49, 56, 54, 58), (40, 48, 63, 60), (47, 38, 60, 63), (59, 50, 64, 65), (49, 58, 65, 64), (66, 67, 68, 69, 70, 71, 72, 73, 74, 75, 76, 77, 78, 79, 80, 81, 82, 83, 84, 85, 86, 87, 88, 89, 90, 91, 92, 93, 94, 95, 96, 97), (98, 67, 66, 99), (99, 66, 97, 100), (100, 97, 96, 101), (101, 96, 95, 102), (102, 95, 94, 103), (103, 94, 93, 104), (104, 93, 92, 105), (105, 92, 91, 106), (106, 91, 90, 107), (107, 90, 89, 108), (108, 89, 88, 109), (109, 88, 87, 110), (110, 87, 86, 111), (111, 86, 85, 112), (112, 85, 84, 113), (113, 84, 83, 114), (114, 83, 82, 115), (115, 82, 81, 116), (116, 81, 80, 117), (117, 80, 79, 118), (118, 79, 78, 119), (119, 78, 77, 120), (120, 77, 76, 121), (121, 76, 75, 122), (122, 75, 74, 123), (123, 74, 73, 124), (124, 73, 72, 125), (125, 72, 71, 126), (126, 71, 70, 127), (127, 70, 69, 128), (128, 69, 68, 129), (129, 68, 67, 98), (61, 46, 130, 124, 125, 126, 127, 128, 129, 98, 99, 100, 101, 102, 103, 104, 105, 106, 107, 108), (62, 61, 108, 109, 110, 111, 112, 113, 114, 115, 116, 117, 118, 119, 120, 121, 122, 123, 124, 130, 131, 132, 133, 134, 135, 136, 137, 138, 139, 140, 141, 142, 143, 144, 145, 146, 147, 148), (46, 27, 22, 130), (57, 62, 148, 149, 150, 151, 152, 153, 154, 155, 156, 157, 158, 159, 160, 161, 162, 163, 132, 131), (147, 164, 165, 148), (146, 166, 164, 147), (145, 167, 166, 146), (144, 168, 167, 145), (143, 169, 168, 144), (142, 170, 169, 143), (141, 171, 170, 142), (140, 172, 171, 141), (139, 173, 172, 140), (138, 174, 173, 139), (137, 175, 174, 138), (136, 176, 175, 137), (135, 177, 176, 136), (134, 178, 177, 135), (133, 179, 178, 134), (132, 180, 179, 133), (22, 23, 131, 130), (23, 36, 57, 131), (163, 181, 180, 132), (162, 182, 181, 163), (161, 183, 182, 162), (160, 184, 183, 161), (159, 185, 184, 160), (158, 186, 185, 159), (157, 187, 186, 158), (156, 188, 187, 157), (155, 189, 188, 156), (154, 190, 189, 155), (153, 191, 190, 154), (152, 192, 191, 153), (151, 193, 192, 152), (150, 194, 193, 151), (149, 195, 194, 150), (148, 165, 195, 149), (173, 174, 175, 176, 177, 178, 179, 180, 181, 182, 183, 184, 185, 186, 187, 188, 189, 190, 191, 192, 193, 194, 195, 165, 164, 166, 167, 168, 169, 170, 171, 172)])
me_cube_002.use_remesh_preserve_volume = False
me_cube_002.use_remesh_preserve_attributes = False
me_cube_002.use_mirror_vertex_groups = False
me_cube_002.update()

# ---- objects
ob_cube_002 = bpy.data.objects.new('Cube.002', me_cube_005)
ob_cube = bpy.data.objects.new('Cube', me_cube_001)
ob_cube_001 = bpy.data.objects.new('Cube.001', me_cube_002)
ob_lamp = bpy.data.objects.new('Lamp', light_lamp)
ob_camera = bpy.data.objects.new('Camera', cam_camera)

# ---- transforms, parenting, visibility, modifiers, constraints
ob_cube_002.location = (-14.37, 0.0, 0.2197)
ob_cube_002.lineart.crease_threshold = 0.0
ob_cube.location = (0.0, 0.0, 0.0)
ob_cube.hide_viewport = True
ob_cube.lineart.crease_threshold = 0.0
ob_cube_001.location = (-14.37, 0.0, 0.2197)
ob_cube_001.hide_viewport = True
ob_cube_001.lineart.crease_threshold = 0.0
ob_lamp.location = (4.076, 1.005, 5.904)
ob_lamp.rotation_euler = (0.6503, 0.05522, 1.866)
ob_lamp.lock_rotations_4d = False
ob_lamp.empty_display_type = 'ARROWS'
ob_lamp.color = (0.0, 0.0, 0.0, 0.0)
ob_lamp.lineart.crease_threshold = 0.0
ob_camera.location = (7.481, -6.508, 5.344)
ob_camera.rotation_euler = (1.109, 0.0, 0.8149)
ob_camera.lock_rotations_4d = False
ob_camera.empty_display_type = 'ARROWS'
ob_camera.color = (0.0, 0.0, 0.0, 0.0)
ob_camera.display_type = 'WIRE'
ob_camera.lineart.crease_threshold = 0.0

# ---- collection membership
col_collection_1.objects.link(ob_cube_002)
col_collection_1.objects.link(ob_cube)
col_collection_1.objects.link(ob_cube_001)
col_collection_1.objects.link(ob_lamp)
col_collection_1.objects.link(ob_camera)

# ---- scene / render settings (as saved in the file)
scene.camera = ob_camera
scene.frame_start = 1; scene.frame_end = 250; scene.frame_set(1)
scene.render.engine = 'BLENDER_EEVEE_NEXT'
scene.render.resolution_percentage = 50
scene.render.dither_intensity = 0.0
scene.cycles.use_denoising = False
scene.cycles.samples = 128
scene.cycles.sampling_pattern = 'TABULATED_SOBOL'
scene.cycles.use_adaptive_sampling = False
scene.cycles.use_light_tree = False
scene.cycles.blur_glossy = 0.0
scene.cycles.sample_clamp_indirect = 0.0
scene.view_settings.view_transform = 'Standard'
bpy.context.view_layer.update()
